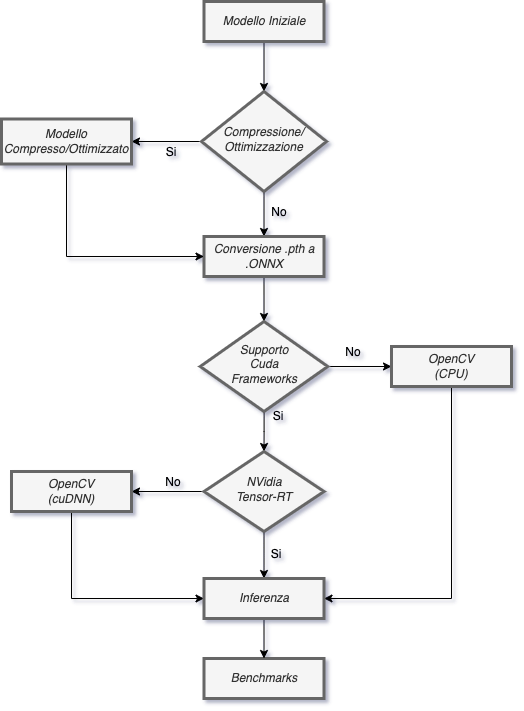

The diagram above was exported from draw.io. Its source (the exported page's mxGraphModel, read from the mxfile embedded in the PNG):
<mxGraphModel dx="1106" dy="794" grid="1" gridSize="10" guides="1" tooltips="1" connect="1" arrows="1" fold="1" page="1" pageScale="1" pageWidth="827" pageHeight="1169" background="none" math="0" shadow="1">
  <root>
    <mxCell id="WIyWlLk6GJQsqaUBKTNV-0" />
    <mxCell id="WIyWlLk6GJQsqaUBKTNV-1" parent="WIyWlLk6GJQsqaUBKTNV-0" />
    <mxCell id="61LJGGF9ojbJt1CxC1Xr-28" style="edgeStyle=orthogonalEdgeStyle;rounded=0;orthogonalLoop=1;jettySize=auto;html=1;entryX=0.5;entryY=0;entryDx=0;entryDy=0;" parent="WIyWlLk6GJQsqaUBKTNV-1" source="WIyWlLk6GJQsqaUBKTNV-3" target="WIyWlLk6GJQsqaUBKTNV-6" edge="1">
      <mxGeometry relative="1" as="geometry" />
    </mxCell>
    <mxCell id="WIyWlLk6GJQsqaUBKTNV-3" value="&lt;i&gt;Modello Iniziale&lt;/i&gt;" style="rounded=0;whiteSpace=wrap;html=1;fontSize=12;glass=0;strokeWidth=3;shadow=0;fillColor=#f5f5f5;fontColor=#333333;strokeColor=#666666;perimeterSpacing=0;" parent="WIyWlLk6GJQsqaUBKTNV-1" vertex="1">
      <mxGeometry x="302.5" y="100" width="120" height="40" as="geometry" />
    </mxCell>
    <mxCell id="61LJGGF9ojbJt1CxC1Xr-26" style="edgeStyle=orthogonalEdgeStyle;rounded=0;orthogonalLoop=1;jettySize=auto;html=1;entryX=1;entryY=0.5;entryDx=0;entryDy=0;" parent="WIyWlLk6GJQsqaUBKTNV-1" source="WIyWlLk6GJQsqaUBKTNV-6" target="WIyWlLk6GJQsqaUBKTNV-12" edge="1">
      <mxGeometry relative="1" as="geometry" />
    </mxCell>
    <mxCell id="61LJGGF9ojbJt1CxC1Xr-27" style="edgeStyle=orthogonalEdgeStyle;rounded=0;orthogonalLoop=1;jettySize=auto;html=1;entryX=0.5;entryY=0;entryDx=0;entryDy=0;" parent="WIyWlLk6GJQsqaUBKTNV-1" source="WIyWlLk6GJQsqaUBKTNV-6" target="WIyWlLk6GJQsqaUBKTNV-7" edge="1">
      <mxGeometry relative="1" as="geometry" />
    </mxCell>
    <mxCell id="WIyWlLk6GJQsqaUBKTNV-6" value="&lt;i&gt;Compressione/&lt;br&gt;Ottimizzazione&lt;/i&gt;" style="rhombus;whiteSpace=wrap;html=1;shadow=0;fontFamily=Helvetica;fontSize=12;align=center;strokeWidth=3;spacing=6;spacingTop=-4;fillColor=#f5f5f5;fontColor=#333333;strokeColor=#666666;rounded=0;" parent="WIyWlLk6GJQsqaUBKTNV-1" vertex="1">
      <mxGeometry x="300" y="190" width="125" height="100" as="geometry" />
    </mxCell>
    <mxCell id="61LJGGF9ojbJt1CxC1Xr-1" style="edgeStyle=orthogonalEdgeStyle;rounded=0;orthogonalLoop=1;jettySize=auto;html=1;entryX=0.5;entryY=0;entryDx=0;entryDy=0;" parent="WIyWlLk6GJQsqaUBKTNV-1" source="WIyWlLk6GJQsqaUBKTNV-7" target="61LJGGF9ojbJt1CxC1Xr-0" edge="1">
      <mxGeometry relative="1" as="geometry" />
    </mxCell>
    <mxCell id="WIyWlLk6GJQsqaUBKTNV-7" value="&lt;i&gt;Conversione .pth a .ONNX&lt;/i&gt;" style="rounded=0;whiteSpace=wrap;html=1;fontSize=12;glass=0;strokeWidth=3;shadow=0;fillColor=#f5f5f5;fontColor=#333333;strokeColor=#666666;" parent="WIyWlLk6GJQsqaUBKTNV-1" vertex="1">
      <mxGeometry x="302.5" y="335" width="120" height="40" as="geometry" />
    </mxCell>
    <mxCell id="WIyWlLk6GJQsqaUBKTNV-11" value="&lt;i&gt;Benchmarks&lt;/i&gt;" style="rounded=0;whiteSpace=wrap;html=1;fontSize=12;glass=0;strokeWidth=3;shadow=0;fillColor=#f5f5f5;fontColor=#333333;strokeColor=#666666;" parent="WIyWlLk6GJQsqaUBKTNV-1" vertex="1">
      <mxGeometry x="302.5" y="757" width="120" height="40" as="geometry" />
    </mxCell>
    <mxCell id="61LJGGF9ojbJt1CxC1Xr-22" style="edgeStyle=orthogonalEdgeStyle;rounded=0;orthogonalLoop=1;jettySize=auto;html=1;entryX=0;entryY=0.5;entryDx=0;entryDy=0;" parent="WIyWlLk6GJQsqaUBKTNV-1" source="WIyWlLk6GJQsqaUBKTNV-12" target="WIyWlLk6GJQsqaUBKTNV-7" edge="1">
      <mxGeometry relative="1" as="geometry">
        <Array as="points">
          <mxPoint x="165" y="355" />
        </Array>
      </mxGeometry>
    </mxCell>
    <mxCell id="WIyWlLk6GJQsqaUBKTNV-12" value="&lt;i&gt;Modello Compresso/Ottimizzato&lt;/i&gt;" style="rounded=0;whiteSpace=wrap;html=1;fontSize=12;glass=0;strokeWidth=3;shadow=0;fillColor=#f5f5f5;fontColor=#333333;strokeColor=#666666;" parent="WIyWlLk6GJQsqaUBKTNV-1" vertex="1">
      <mxGeometry x="100" y="217.5" width="130" height="45" as="geometry" />
    </mxCell>
    <mxCell id="61LJGGF9ojbJt1CxC1Xr-3" style="edgeStyle=orthogonalEdgeStyle;rounded=0;orthogonalLoop=1;jettySize=auto;html=1;entryX=0;entryY=0.5;entryDx=0;entryDy=0;" parent="WIyWlLk6GJQsqaUBKTNV-1" source="61LJGGF9ojbJt1CxC1Xr-0" target="61LJGGF9ojbJt1CxC1Xr-2" edge="1">
      <mxGeometry relative="1" as="geometry" />
    </mxCell>
    <mxCell id="61LJGGF9ojbJt1CxC1Xr-18" style="edgeStyle=orthogonalEdgeStyle;rounded=0;orthogonalLoop=1;jettySize=auto;html=1;entryX=0.5;entryY=0;entryDx=0;entryDy=0;" parent="WIyWlLk6GJQsqaUBKTNV-1" source="61LJGGF9ojbJt1CxC1Xr-0" target="61LJGGF9ojbJt1CxC1Xr-5" edge="1">
      <mxGeometry relative="1" as="geometry" />
    </mxCell>
    <mxCell id="61LJGGF9ojbJt1CxC1Xr-0" value="&lt;i&gt;Supporto&lt;br&gt;Cuda&lt;br&gt;Frameworks&lt;br&gt;&lt;/i&gt;" style="rhombus;whiteSpace=wrap;html=1;shadow=0;fontFamily=Helvetica;fontSize=12;align=center;strokeWidth=3;spacing=6;spacingTop=-4;fillColor=#f5f5f5;fontColor=#333333;strokeColor=#666666;rounded=0;" parent="WIyWlLk6GJQsqaUBKTNV-1" vertex="1">
      <mxGeometry x="298.75" y="420" width="127.5" height="90" as="geometry" />
    </mxCell>
    <mxCell id="CGLwzGyYCVdmd_JlSyzH-0" style="edgeStyle=orthogonalEdgeStyle;rounded=0;orthogonalLoop=1;jettySize=auto;html=1;entryX=1;entryY=0.5;entryDx=0;entryDy=0;" edge="1" parent="WIyWlLk6GJQsqaUBKTNV-1" source="61LJGGF9ojbJt1CxC1Xr-2" target="61LJGGF9ojbJt1CxC1Xr-12">
      <mxGeometry relative="1" as="geometry">
        <Array as="points">
          <mxPoint x="550" y="697" />
        </Array>
      </mxGeometry>
    </mxCell>
    <mxCell id="61LJGGF9ojbJt1CxC1Xr-2" value="&lt;i&gt;OpenCV&lt;br&gt;(CPU)&lt;/i&gt;" style="rounded=0;whiteSpace=wrap;html=1;fontSize=12;glass=0;strokeWidth=3;shadow=0;fillColor=#f5f5f5;fontColor=#333333;strokeColor=#666666;" parent="WIyWlLk6GJQsqaUBKTNV-1" vertex="1">
      <mxGeometry x="490" y="445" width="120" height="40" as="geometry" />
    </mxCell>
    <mxCell id="61LJGGF9ojbJt1CxC1Xr-4" value="No" style="text;html=1;strokeColor=none;fillColor=none;align=center;verticalAlign=middle;whiteSpace=wrap;rounded=0;" parent="WIyWlLk6GJQsqaUBKTNV-1" vertex="1">
      <mxGeometry x="421.5" y="436" width="60" height="30" as="geometry" />
    </mxCell>
    <mxCell id="61LJGGF9ojbJt1CxC1Xr-8" style="edgeStyle=orthogonalEdgeStyle;rounded=0;orthogonalLoop=1;jettySize=auto;html=1;" parent="WIyWlLk6GJQsqaUBKTNV-1" source="61LJGGF9ojbJt1CxC1Xr-5" target="61LJGGF9ojbJt1CxC1Xr-7" edge="1">
      <mxGeometry relative="1" as="geometry" />
    </mxCell>
    <mxCell id="61LJGGF9ojbJt1CxC1Xr-14" style="edgeStyle=orthogonalEdgeStyle;rounded=0;orthogonalLoop=1;jettySize=auto;html=1;entryX=0.5;entryY=0;entryDx=0;entryDy=0;" parent="WIyWlLk6GJQsqaUBKTNV-1" source="61LJGGF9ojbJt1CxC1Xr-5" target="61LJGGF9ojbJt1CxC1Xr-12" edge="1">
      <mxGeometry relative="1" as="geometry" />
    </mxCell>
    <mxCell id="61LJGGF9ojbJt1CxC1Xr-5" value="&lt;i&gt;NVidia&lt;br&gt;Tensor-RT&lt;/i&gt;" style="rhombus;whiteSpace=wrap;html=1;shadow=0;fontFamily=Helvetica;fontSize=12;align=center;strokeWidth=3;spacing=6;spacingTop=-4;fillColor=#f5f5f5;fontColor=#333333;strokeColor=#666666;rounded=0;" parent="WIyWlLk6GJQsqaUBKTNV-1" vertex="1">
      <mxGeometry x="302.5" y="550" width="120" height="80" as="geometry" />
    </mxCell>
    <mxCell id="61LJGGF9ojbJt1CxC1Xr-23" style="edgeStyle=orthogonalEdgeStyle;rounded=0;orthogonalLoop=1;jettySize=auto;html=1;entryX=0;entryY=0.5;entryDx=0;entryDy=0;" parent="WIyWlLk6GJQsqaUBKTNV-1" source="61LJGGF9ojbJt1CxC1Xr-7" target="61LJGGF9ojbJt1CxC1Xr-12" edge="1">
      <mxGeometry relative="1" as="geometry">
        <Array as="points">
          <mxPoint x="170" y="697" />
        </Array>
      </mxGeometry>
    </mxCell>
    <mxCell id="61LJGGF9ojbJt1CxC1Xr-7" value="&lt;i&gt;OpenCV&lt;br&gt;(cuDNN)&lt;/i&gt;" style="rounded=0;whiteSpace=wrap;html=1;fontSize=12;glass=0;strokeWidth=3;shadow=0;fillColor=#f5f5f5;fontColor=#333333;strokeColor=#666666;" parent="WIyWlLk6GJQsqaUBKTNV-1" vertex="1">
      <mxGeometry x="110" y="570" width="120" height="40" as="geometry" />
    </mxCell>
    <mxCell id="61LJGGF9ojbJt1CxC1Xr-9" value="No" style="text;html=1;strokeColor=none;fillColor=none;align=center;verticalAlign=middle;whiteSpace=wrap;rounded=0;" parent="WIyWlLk6GJQsqaUBKTNV-1" vertex="1">
      <mxGeometry x="241.5" y="566" width="60" height="30" as="geometry" />
    </mxCell>
    <mxCell id="61LJGGF9ojbJt1CxC1Xr-10" value="No" style="text;html=1;strokeColor=none;fillColor=none;align=center;verticalAlign=middle;whiteSpace=wrap;rounded=0;" parent="WIyWlLk6GJQsqaUBKTNV-1" vertex="1">
      <mxGeometry x="348" y="296" width="60" height="30" as="geometry" />
    </mxCell>
    <mxCell id="61LJGGF9ojbJt1CxC1Xr-11" value="Si" style="text;html=1;strokeColor=none;fillColor=none;align=center;verticalAlign=middle;whiteSpace=wrap;rounded=0;" parent="WIyWlLk6GJQsqaUBKTNV-1" vertex="1">
      <mxGeometry x="240" y="235.5" width="60" height="30" as="geometry" />
    </mxCell>
    <mxCell id="61LJGGF9ojbJt1CxC1Xr-21" style="edgeStyle=orthogonalEdgeStyle;rounded=0;orthogonalLoop=1;jettySize=auto;html=1;" parent="WIyWlLk6GJQsqaUBKTNV-1" source="61LJGGF9ojbJt1CxC1Xr-12" target="WIyWlLk6GJQsqaUBKTNV-11" edge="1">
      <mxGeometry relative="1" as="geometry" />
    </mxCell>
    <mxCell id="61LJGGF9ojbJt1CxC1Xr-12" value="&lt;i&gt;Inferenza&lt;/i&gt;" style="rounded=0;whiteSpace=wrap;html=1;fontSize=12;glass=0;strokeWidth=3;shadow=0;fillColor=#f5f5f5;fontColor=#333333;strokeColor=#666666;" parent="WIyWlLk6GJQsqaUBKTNV-1" vertex="1">
      <mxGeometry x="302.5" y="677" width="120" height="40" as="geometry" />
    </mxCell>
    <mxCell id="61LJGGF9ojbJt1CxC1Xr-19" value="Si" style="text;html=1;strokeColor=none;fillColor=none;align=center;verticalAlign=middle;whiteSpace=wrap;rounded=0;" parent="WIyWlLk6GJQsqaUBKTNV-1" vertex="1">
      <mxGeometry x="347" y="500" width="60" height="30" as="geometry" />
    </mxCell>
    <mxCell id="61LJGGF9ojbJt1CxC1Xr-20" value="Si" style="text;html=1;strokeColor=none;fillColor=none;align=center;verticalAlign=middle;whiteSpace=wrap;rounded=0;" parent="WIyWlLk6GJQsqaUBKTNV-1" vertex="1">
      <mxGeometry x="345" y="638" width="60" height="30" as="geometry" />
    </mxCell>
  </root>
</mxGraphModel>